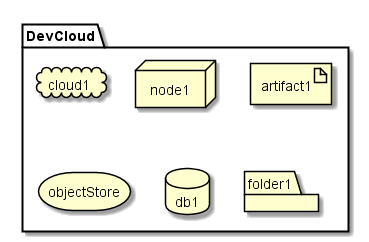

The diagram above was rendered by PlantUML. Its source (embedded in the PNG):
@startuml

package  DevCloud {
  cloud cloud1
  node node1
  artifact artifact1
  storage objectStore
  database db1
  folder folder1
}

@enduml